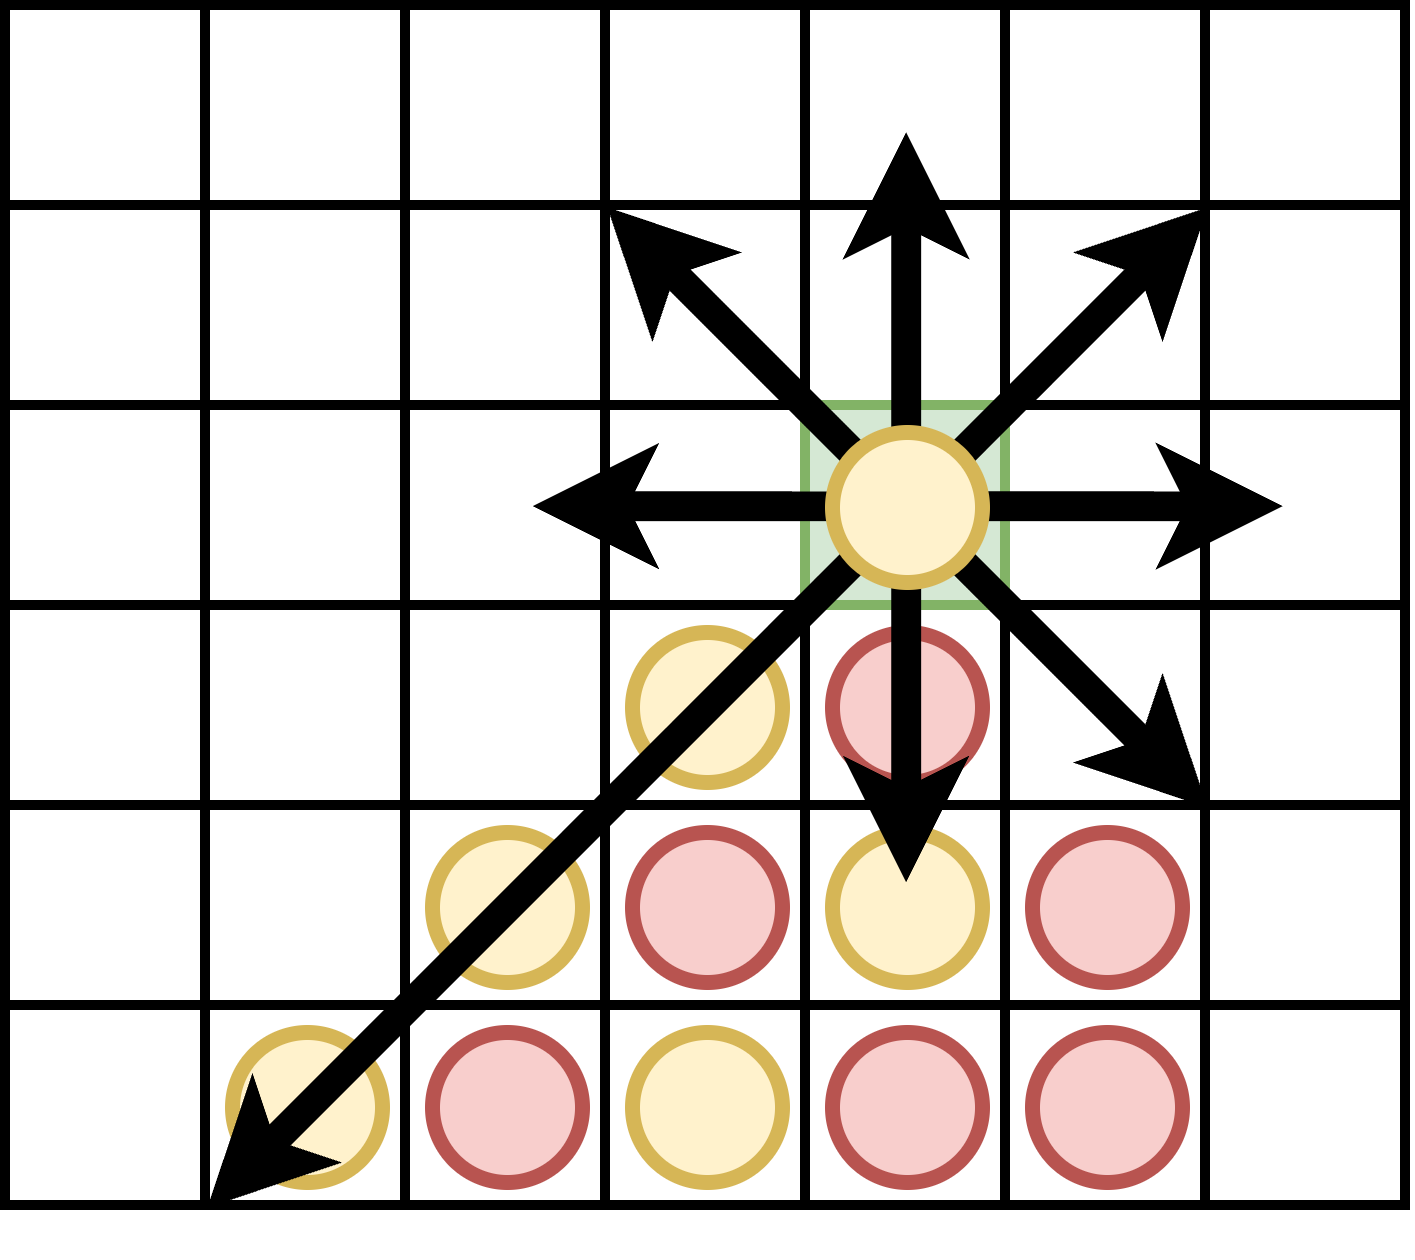

The diagram above was exported from draw.io. Its source (the exported page's mxGraphModel, read from the mxfile embedded in the PNG):
<mxGraphModel dx="1678" dy="934" grid="1" gridSize="10" guides="1" tooltips="1" connect="1" arrows="1" fold="1" page="1" pageScale="1" pageWidth="1169" pageHeight="827" math="0" shadow="0">
  <root>
    <mxCell id="0" />
    <mxCell id="1" parent="0" />
    <mxCell id="6lmjKZmLiXV6q9hYoBgP-1" parent="1" style="rounded=0;whiteSpace=wrap;html=1;strokeWidth=2;" value="" vertex="1">
      <mxGeometry height="40" width="40" x="80" y="80" as="geometry" />
    </mxCell>
    <mxCell id="6lmjKZmLiXV6q9hYoBgP-2" parent="1" style="rounded=0;whiteSpace=wrap;html=1;strokeWidth=2;" value="" vertex="1">
      <mxGeometry height="40" width="40" x="120" y="80" as="geometry" />
    </mxCell>
    <mxCell id="6lmjKZmLiXV6q9hYoBgP-3" parent="1" style="rounded=0;whiteSpace=wrap;html=1;strokeWidth=2;" value="" vertex="1">
      <mxGeometry height="40" width="40" x="160" y="80" as="geometry" />
    </mxCell>
    <mxCell id="6lmjKZmLiXV6q9hYoBgP-4" parent="1" style="rounded=0;whiteSpace=wrap;html=1;strokeWidth=2;" value="" vertex="1">
      <mxGeometry height="40" width="40" x="200" y="80" as="geometry" />
    </mxCell>
    <mxCell id="6lmjKZmLiXV6q9hYoBgP-5" parent="1" style="rounded=0;whiteSpace=wrap;html=1;strokeWidth=2;" value="" vertex="1">
      <mxGeometry height="40" width="40" x="240" y="80" as="geometry" />
    </mxCell>
    <mxCell id="6lmjKZmLiXV6q9hYoBgP-6" parent="1" style="rounded=0;whiteSpace=wrap;html=1;strokeWidth=2;" value="" vertex="1">
      <mxGeometry height="40" width="40" x="280" y="80" as="geometry" />
    </mxCell>
    <mxCell id="6lmjKZmLiXV6q9hYoBgP-7" parent="1" style="rounded=0;whiteSpace=wrap;html=1;strokeWidth=2;" value="" vertex="1">
      <mxGeometry height="40" width="40" x="320" y="80" as="geometry" />
    </mxCell>
    <mxCell id="6lmjKZmLiXV6q9hYoBgP-8" parent="1" style="rounded=0;whiteSpace=wrap;html=1;strokeWidth=2;" value="" vertex="1">
      <mxGeometry height="40" width="40" x="80" y="120" as="geometry" />
    </mxCell>
    <mxCell id="6lmjKZmLiXV6q9hYoBgP-9" parent="1" style="rounded=0;whiteSpace=wrap;html=1;strokeWidth=2;" value="" vertex="1">
      <mxGeometry height="40" width="40" x="120" y="120" as="geometry" />
    </mxCell>
    <mxCell id="6lmjKZmLiXV6q9hYoBgP-10" parent="1" style="rounded=0;whiteSpace=wrap;html=1;strokeWidth=2;" value="" vertex="1">
      <mxGeometry height="40" width="40" x="160" y="120" as="geometry" />
    </mxCell>
    <mxCell id="6lmjKZmLiXV6q9hYoBgP-11" parent="1" style="rounded=0;whiteSpace=wrap;html=1;strokeWidth=2;" value="" vertex="1">
      <mxGeometry height="40" width="40" x="200" y="120" as="geometry" />
    </mxCell>
    <mxCell id="6lmjKZmLiXV6q9hYoBgP-12" parent="1" style="rounded=0;whiteSpace=wrap;html=1;strokeWidth=2;" value="" vertex="1">
      <mxGeometry height="40" width="40" x="240" y="120" as="geometry" />
    </mxCell>
    <mxCell id="6lmjKZmLiXV6q9hYoBgP-13" parent="1" style="rounded=0;whiteSpace=wrap;html=1;strokeWidth=2;" value="" vertex="1">
      <mxGeometry height="40" width="40" x="280" y="120" as="geometry" />
    </mxCell>
    <mxCell id="6lmjKZmLiXV6q9hYoBgP-14" parent="1" style="rounded=0;whiteSpace=wrap;html=1;strokeWidth=2;" value="" vertex="1">
      <mxGeometry height="40" width="40" x="320" y="120" as="geometry" />
    </mxCell>
    <mxCell id="6lmjKZmLiXV6q9hYoBgP-15" parent="1" style="rounded=0;whiteSpace=wrap;html=1;strokeWidth=2;" value="" vertex="1">
      <mxGeometry height="40" width="40" x="80" y="160" as="geometry" />
    </mxCell>
    <mxCell id="6lmjKZmLiXV6q9hYoBgP-16" parent="1" style="rounded=0;whiteSpace=wrap;html=1;strokeWidth=2;" value="" vertex="1">
      <mxGeometry height="40" width="40" x="120" y="160" as="geometry" />
    </mxCell>
    <mxCell id="6lmjKZmLiXV6q9hYoBgP-17" parent="1" style="rounded=0;whiteSpace=wrap;html=1;strokeWidth=2;" value="" vertex="1">
      <mxGeometry height="40" width="40" x="160" y="160" as="geometry" />
    </mxCell>
    <mxCell id="6lmjKZmLiXV6q9hYoBgP-18" parent="1" style="rounded=0;whiteSpace=wrap;html=1;strokeWidth=2;" value="" vertex="1">
      <mxGeometry height="40" width="40" x="200" y="160" as="geometry" />
    </mxCell>
    <mxCell id="6lmjKZmLiXV6q9hYoBgP-20" parent="1" style="rounded=0;whiteSpace=wrap;html=1;strokeWidth=2;" value="" vertex="1">
      <mxGeometry height="40" width="40" x="280" y="160" as="geometry" />
    </mxCell>
    <mxCell id="6lmjKZmLiXV6q9hYoBgP-21" parent="1" style="rounded=0;whiteSpace=wrap;html=1;strokeWidth=2;" value="" vertex="1">
      <mxGeometry height="40" width="40" x="320" y="160" as="geometry" />
    </mxCell>
    <mxCell id="6lmjKZmLiXV6q9hYoBgP-22" parent="1" style="rounded=0;whiteSpace=wrap;html=1;strokeWidth=2;" value="" vertex="1">
      <mxGeometry height="40" width="40" x="80" y="200" as="geometry" />
    </mxCell>
    <mxCell id="6lmjKZmLiXV6q9hYoBgP-23" parent="1" style="rounded=0;whiteSpace=wrap;html=1;strokeWidth=2;" value="" vertex="1">
      <mxGeometry height="40" width="40" x="120" y="200" as="geometry" />
    </mxCell>
    <mxCell id="6lmjKZmLiXV6q9hYoBgP-24" parent="1" style="rounded=0;whiteSpace=wrap;html=1;strokeWidth=2;" value="" vertex="1">
      <mxGeometry height="40" width="40" x="160" y="200" as="geometry" />
    </mxCell>
    <mxCell id="6lmjKZmLiXV6q9hYoBgP-25" parent="1" style="rounded=0;whiteSpace=wrap;html=1;strokeWidth=2;" value="" vertex="1">
      <mxGeometry height="40" width="40" x="200" y="200" as="geometry" />
    </mxCell>
    <mxCell id="6lmjKZmLiXV6q9hYoBgP-26" parent="1" style="rounded=0;whiteSpace=wrap;html=1;strokeWidth=2;" value="" vertex="1">
      <mxGeometry height="40" width="40" x="240" y="200" as="geometry" />
    </mxCell>
    <mxCell id="6lmjKZmLiXV6q9hYoBgP-27" parent="1" style="rounded=0;whiteSpace=wrap;html=1;strokeWidth=2;" value="" vertex="1">
      <mxGeometry height="40" width="40" x="280" y="200" as="geometry" />
    </mxCell>
    <mxCell id="6lmjKZmLiXV6q9hYoBgP-28" parent="1" style="rounded=0;whiteSpace=wrap;html=1;strokeWidth=2;" value="" vertex="1">
      <mxGeometry height="40" width="40" x="320" y="200" as="geometry" />
    </mxCell>
    <mxCell id="6lmjKZmLiXV6q9hYoBgP-29" parent="1" style="rounded=0;whiteSpace=wrap;html=1;strokeWidth=2;" value="" vertex="1">
      <mxGeometry height="40" width="40" x="80" y="240" as="geometry" />
    </mxCell>
    <mxCell id="6lmjKZmLiXV6q9hYoBgP-30" parent="1" style="rounded=0;whiteSpace=wrap;html=1;strokeWidth=2;" value="" vertex="1">
      <mxGeometry height="40" width="40" x="120" y="240" as="geometry" />
    </mxCell>
    <mxCell id="6lmjKZmLiXV6q9hYoBgP-31" parent="1" style="rounded=0;whiteSpace=wrap;html=1;strokeWidth=2;" value="" vertex="1">
      <mxGeometry height="40" width="40" x="160" y="240" as="geometry" />
    </mxCell>
    <mxCell id="6lmjKZmLiXV6q9hYoBgP-32" parent="1" style="rounded=0;whiteSpace=wrap;html=1;strokeWidth=2;" value="" vertex="1">
      <mxGeometry height="40" width="40" x="200" y="240" as="geometry" />
    </mxCell>
    <mxCell id="6lmjKZmLiXV6q9hYoBgP-33" parent="1" style="rounded=0;whiteSpace=wrap;html=1;strokeWidth=2;" value="" vertex="1">
      <mxGeometry height="40" width="40" x="240" y="240" as="geometry" />
    </mxCell>
    <mxCell id="6lmjKZmLiXV6q9hYoBgP-34" parent="1" style="rounded=0;whiteSpace=wrap;html=1;strokeWidth=2;" value="" vertex="1">
      <mxGeometry height="40" width="40" x="280" y="240" as="geometry" />
    </mxCell>
    <mxCell id="6lmjKZmLiXV6q9hYoBgP-35" parent="1" style="rounded=0;whiteSpace=wrap;html=1;strokeWidth=2;" value="" vertex="1">
      <mxGeometry height="40" width="40" x="320" y="240" as="geometry" />
    </mxCell>
    <mxCell id="6lmjKZmLiXV6q9hYoBgP-36" parent="1" style="rounded=0;whiteSpace=wrap;html=1;strokeWidth=2;" value="" vertex="1">
      <mxGeometry height="40" width="40" x="80" y="280" as="geometry" />
    </mxCell>
    <mxCell id="6lmjKZmLiXV6q9hYoBgP-37" parent="1" style="rounded=0;whiteSpace=wrap;html=1;strokeWidth=2;" value="" vertex="1">
      <mxGeometry height="40" width="40" x="120" y="280" as="geometry" />
    </mxCell>
    <mxCell id="6lmjKZmLiXV6q9hYoBgP-38" parent="1" style="rounded=0;whiteSpace=wrap;html=1;strokeWidth=2;" value="" vertex="1">
      <mxGeometry height="40" width="40" x="160" y="280" as="geometry" />
    </mxCell>
    <mxCell id="6lmjKZmLiXV6q9hYoBgP-39" parent="1" style="rounded=0;whiteSpace=wrap;html=1;strokeWidth=2;" value="" vertex="1">
      <mxGeometry height="40" width="40" x="200" y="280" as="geometry" />
    </mxCell>
    <mxCell id="6lmjKZmLiXV6q9hYoBgP-40" parent="1" style="rounded=0;whiteSpace=wrap;html=1;strokeWidth=2;" value="" vertex="1">
      <mxGeometry height="40" width="40" x="240" y="280" as="geometry" />
    </mxCell>
    <mxCell id="6lmjKZmLiXV6q9hYoBgP-41" parent="1" style="rounded=0;whiteSpace=wrap;html=1;strokeWidth=2;" value="" vertex="1">
      <mxGeometry height="40" width="40" x="280" y="280" as="geometry" />
    </mxCell>
    <mxCell id="6lmjKZmLiXV6q9hYoBgP-42" parent="1" style="rounded=0;whiteSpace=wrap;html=1;strokeWidth=2;" value="" vertex="1">
      <mxGeometry height="40" width="40" x="320" y="280" as="geometry" />
    </mxCell>
    <mxCell id="6lmjKZmLiXV6q9hYoBgP-43" parent="1" style="ellipse;whiteSpace=wrap;html=1;aspect=fixed;strokeWidth=3;fillColor=#fff2cc;strokeColor=#d6b656;" value="" vertex="1">
      <mxGeometry height="30" width="30" x="205" y="205" as="geometry" />
    </mxCell>
    <mxCell id="6lmjKZmLiXV6q9hYoBgP-44" parent="1" style="ellipse;whiteSpace=wrap;html=1;aspect=fixed;strokeWidth=3;fillColor=#fff2cc;strokeColor=#d6b656;" value="" vertex="1">
      <mxGeometry height="30" width="30" x="165" y="245" as="geometry" />
    </mxCell>
    <mxCell id="6lmjKZmLiXV6q9hYoBgP-45" parent="1" style="ellipse;whiteSpace=wrap;html=1;aspect=fixed;strokeWidth=3;fillColor=#fff2cc;strokeColor=#d6b656;" value="" vertex="1">
      <mxGeometry height="30" width="30" x="125" y="285" as="geometry" />
    </mxCell>
    <mxCell id="6lmjKZmLiXV6q9hYoBgP-47" parent="1" style="ellipse;whiteSpace=wrap;html=1;aspect=fixed;strokeWidth=3;fillColor=#f8cecc;strokeColor=#b85450;" value="" vertex="1">
      <mxGeometry height="30" width="30" x="245" y="205" as="geometry" />
    </mxCell>
    <mxCell id="6lmjKZmLiXV6q9hYoBgP-48" parent="1" style="ellipse;whiteSpace=wrap;html=1;aspect=fixed;strokeWidth=3;fillColor=#f8cecc;strokeColor=#b85450;" value="" vertex="1">
      <mxGeometry height="30" width="30" x="205" y="245" as="geometry" />
    </mxCell>
    <mxCell id="6lmjKZmLiXV6q9hYoBgP-49" parent="1" style="ellipse;whiteSpace=wrap;html=1;aspect=fixed;strokeWidth=3;fillColor=#f8cecc;strokeColor=#b85450;" value="" vertex="1">
      <mxGeometry height="30" width="30" x="285" y="245" as="geometry" />
    </mxCell>
    <mxCell id="6lmjKZmLiXV6q9hYoBgP-50" parent="1" style="ellipse;whiteSpace=wrap;html=1;aspect=fixed;strokeWidth=3;fillColor=#f8cecc;strokeColor=#b85450;" value="" vertex="1">
      <mxGeometry height="30" width="30" x="165" y="285" as="geometry" />
    </mxCell>
    <mxCell id="6lmjKZmLiXV6q9hYoBgP-51" parent="1" style="ellipse;whiteSpace=wrap;html=1;aspect=fixed;strokeWidth=3;fillColor=#f8cecc;strokeColor=#b85450;" value="" vertex="1">
      <mxGeometry height="30" width="30" x="285" y="285" as="geometry" />
    </mxCell>
    <mxCell id="6lmjKZmLiXV6q9hYoBgP-52" parent="1" style="ellipse;whiteSpace=wrap;html=1;aspect=fixed;strokeWidth=3;fillColor=#f8cecc;strokeColor=#b85450;" value="" vertex="1">
      <mxGeometry height="30" width="30" x="245" y="285" as="geometry" />
    </mxCell>
    <mxCell id="6lmjKZmLiXV6q9hYoBgP-53" parent="1" style="ellipse;whiteSpace=wrap;html=1;aspect=fixed;strokeWidth=3;fillColor=#fff2cc;strokeColor=#d6b656;" value="" vertex="1">
      <mxGeometry height="30" width="30" x="205" y="285" as="geometry" />
    </mxCell>
    <mxCell id="6lmjKZmLiXV6q9hYoBgP-54" parent="1" style="ellipse;whiteSpace=wrap;html=1;aspect=fixed;strokeWidth=3;fillColor=#fff2cc;strokeColor=#d6b656;" value="" vertex="1">
      <mxGeometry height="30" width="30" x="245" y="245" as="geometry" />
    </mxCell>
    <mxCell id="6lmjKZmLiXV6q9hYoBgP-19" parent="1" style="rounded=0;whiteSpace=wrap;html=1;strokeWidth=2;strokeColor=#82b366;fillColor=#d5e8d4;" value="" vertex="1">
      <mxGeometry height="40" width="40" x="240" y="160" as="geometry" />
    </mxCell>
    <mxCell id="6lmjKZmLiXV6q9hYoBgP-57" edge="1" parent="1" style="endArrow=classic;html=1;rounded=0;strokeWidth=6;" value="">
      <mxGeometry height="50" relative="1" width="50" as="geometry">
        <mxPoint x="259.73" y="165" as="sourcePoint" />
        <mxPoint x="259.73" y="105" as="targetPoint" />
      </mxGeometry>
    </mxCell>
    <mxCell id="6lmjKZmLiXV6q9hYoBgP-58" edge="1" parent="1" style="endArrow=classic;html=1;rounded=0;strokeWidth=6;" value="">
      <mxGeometry height="50" relative="1" width="50" as="geometry">
        <mxPoint x="270" y="170" as="sourcePoint" />
        <mxPoint x="320" y="120" as="targetPoint" />
      </mxGeometry>
    </mxCell>
    <mxCell id="6lmjKZmLiXV6q9hYoBgP-59" edge="1" parent="1" style="endArrow=classic;html=1;rounded=0;strokeWidth=6;" value="">
      <mxGeometry height="50" relative="1" width="50" as="geometry">
        <mxPoint x="275" y="179.73" as="sourcePoint" />
        <mxPoint x="335" y="179.73" as="targetPoint" />
      </mxGeometry>
    </mxCell>
    <mxCell id="6lmjKZmLiXV6q9hYoBgP-60" edge="1" parent="1" style="endArrow=classic;html=1;rounded=0;strokeWidth=6;" value="">
      <mxGeometry height="50" relative="1" width="50" as="geometry">
        <mxPoint x="245" y="179.73000000000002" as="sourcePoint" />
        <mxPoint x="185" y="179.73000000000002" as="targetPoint" />
      </mxGeometry>
    </mxCell>
    <mxCell id="6lmjKZmLiXV6q9hYoBgP-61" edge="1" parent="1" style="endArrow=classic;html=1;rounded=0;strokeWidth=6;entryX=0;entryY=1;entryDx=0;entryDy=0;" target="6lmjKZmLiXV6q9hYoBgP-4" value="">
      <mxGeometry height="50" relative="1" width="50" as="geometry">
        <mxPoint x="250" y="170" as="sourcePoint" />
        <mxPoint x="190" y="110" as="targetPoint" />
      </mxGeometry>
    </mxCell>
    <mxCell id="6lmjKZmLiXV6q9hYoBgP-62" edge="1" parent="1" style="endArrow=classic;html=1;rounded=0;strokeWidth=6;" value="">
      <mxGeometry height="50" relative="1" width="50" as="geometry">
        <mxPoint x="270" y="190" as="sourcePoint" />
        <mxPoint x="320" y="240" as="targetPoint" />
      </mxGeometry>
    </mxCell>
    <mxCell id="6lmjKZmLiXV6q9hYoBgP-63" edge="1" parent="1" style="endArrow=classic;html=1;rounded=0;strokeWidth=6;" value="">
      <mxGeometry height="50" relative="1" width="50" as="geometry">
        <mxPoint x="259.73" y="195" as="sourcePoint" />
        <mxPoint x="259.73" y="255" as="targetPoint" />
      </mxGeometry>
    </mxCell>
    <mxCell id="6lmjKZmLiXV6q9hYoBgP-56" edge="1" parent="1" style="endArrow=classic;html=1;rounded=0;strokeWidth=6;entryX=0;entryY=1;entryDx=0;entryDy=0;" target="6lmjKZmLiXV6q9hYoBgP-37" value="">
      <mxGeometry height="50" relative="1" width="50" as="geometry">
        <mxPoint x="250" y="190" as="sourcePoint" />
        <mxPoint x="200" y="240" as="targetPoint" />
      </mxGeometry>
    </mxCell>
    <mxCell id="6lmjKZmLiXV6q9hYoBgP-46" parent="1" style="ellipse;whiteSpace=wrap;html=1;aspect=fixed;strokeWidth=3;fillColor=#fff2cc;strokeColor=#d6b656;" value="" vertex="1">
      <mxGeometry height="30" width="30" x="245" y="165" as="geometry" />
    </mxCell>
  </root>
</mxGraphModel>